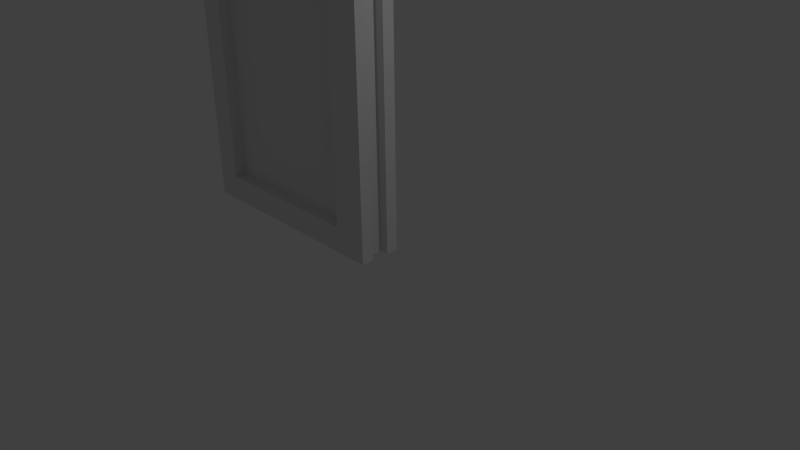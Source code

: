 # Source: airlock2_l.blend  (saved by Blender 2.70.0; exported with 4.5.12 LTS)
import bpy
from mathutils import Matrix  # noqa: F401  (used for matrix-valued properties, if any)

bpy.ops.wm.read_factory_settings(use_empty=True)
scene = bpy.context.scene
scene.name = 'Scene'

# ---- collections
col_collection_1 = bpy.data.collections.new('Collection 1'); scene.collection.children.link(col_collection_1)

# ---- materials (node trees are filled in below, after node groups)
mat_material = bpy.data.materials.new('Material')
mat_material.alpha_threshold = 0.0
mat_material.use_transparent_shadow = False
mat_material.roughness = 0.5
mat_material.line_color = (0.0, 0.0, 0.0, 1.0)

# ---- material node trees

# ---- world
world_world = bpy.data.worlds.new('World'); scene.world = world_world
world_world.color = (0.05088, 0.05088, 0.05088)
world_world.use_sun_shadow = False
world_world.sun_shadow_jitter_overblur = 0.0
world_world.cycles.sampling_method = 'MANUAL'
world_world.cycles.sample_map_resolution = 256

# ---- cameras
cam_camera = bpy.data.cameras.new('Camera')
cam_camera.clip_end = 100.0
cam_camera.lens = 35.0
cam_camera.sensor_width = 32.0
cam_camera.sensor_height = 18.0
cam_camera.ortho_scale = 7.314
cam_camera.dof.focus_distance = 0.0
cam_camera.dof.aperture_fstop = 128.0

# ---- lights
light_lamp = bpy.data.lights.new('Lamp', 'POINT')
light_lamp.transmission_factor = 0.0
light_lamp.cutoff_distance = 30.0
light_lamp.energy = 100.0
light_lamp.shadow_buffer_clip_start = 1.001
light_lamp.shadow_soft_size = 0.1
light_lamp.shadow_maximum_resolution = 0.006
light_lamp.use_absolute_resolution = True
light_lamp.cycles.use_multiple_importance_sampling = False

# ---- meshes
me_cube = bpy.data.meshes.new('Cube')
me_cube.from_pydata([(0.0, 0.125, -0.125), (0.0, 0.125, 7.25), (-0.3605, 0.125, 0.2355), (-2.64, 0.125, 0.2355), (-2.64, 0.125, 6.89), (-0.3605, 0.125, 6.89), (-2.64, 0.2917, 0.2355), (-0.3605, 0.2917, 0.2355), (0.0, 0.2917, -0.125), (-3.0, 0.2917, -0.125), (-2.64, 0.2917, 6.89), (-3.0, 0.2917, -0.125), (-0.3605, 0.2917, 6.89), (-3.0, 0.2917, 7.25), (0.0, 0.2917, 7.25), (0.0, 0.2917, -0.125), (0.125, 0.125, -0.125), (0.125, 0.125, 7.25), (0.125, 0.2917, 7.25), (0.125, 0.2917, -0.125), (0.0, -0.125, -0.125), (0.0, -0.125, 7.25), (-0.3605, -0.125, 0.2355), (-2.64, -0.125, 0.2355), (-2.64, -0.125, 6.89), (-0.3605, -0.125, 6.89), (-2.64, -0.2917, 0.2355), (-0.3605, -0.2917, 0.2355), (0.0, -0.2917, -0.125), (-3.0, -0.2917, -0.125), (-2.64, -0.2917, 6.89), (-3.0, -0.2917, -0.125), (-0.3605, -0.2917, 6.89), (-3.0, -0.2917, 7.25), (0.0, -0.2917, 7.25), (0.0, -0.2917, -0.125), (0.125, -0.125, -0.125), (0.125, -0.125, 7.25), (0.125, -0.2917, 7.25), (0.125, -0.2917, -0.125)], [], [(6, 10, 4, 3), (21, 20, 0, 1), (3, 2, 7, 6), (15, 7, 12, 14), (33, 30, 32, 34), (6, 7, 8, 9), (16, 19, 18, 17), (34, 14, 13, 33), (1, 0, 16, 17), (5, 2, 3, 4), (15, 14, 18, 19), (6, 11, 13, 10), (20, 36, 39, 35), (14, 1, 17, 18), (35, 39, 38, 34), (24, 30, 26, 23), (21, 37, 36, 20), (29, 28, 27, 26), (25, 24, 23, 22), (24, 25, 32, 30), (32, 27, 35, 34), (31, 33, 13, 11), (38, 37, 21, 34), (25, 22, 27, 32), (15, 35, 31, 11), (14, 12, 10, 13), (15, 19, 16, 0), (22, 23, 26, 27), (39, 36, 37, 38), (33, 31, 26, 30), (5, 4, 10, 12), (5, 12, 7, 2)])
_uv = me_cube.uv_layers.new(name='UVMap')
_uv.uv.foreach_set('vector', [0.9088, 0.05077, 0.9088, 0.9248, 0.8844, 0.9248, 0.8844, 0.05077, 0.4347, 1.0, 0.4347, 0.0, 0.5653, 0.0, 0.5653, 1.0, 0.1584, 0.0236, 0.8825, 0.0236, 0.8825, 0.04804, 0.1584, 0.04804, 0.04, 0.0, 0.1553, 0.04888, 0.1553, 0.9511, 0.04, 1.0, 0.0, 1.0, 0.1153, 0.9511, 0.8447, 0.9511, 0.96, 1.0, 0.8847, 0.04888, 0.1553, 0.04888, 0.04, 0.0, 1.0, 0.0, 0.5653, 0.0, 0.6523, 0.0, 0.6523, 1.0, 0.5653, 1.0, 0.96, 0.4512, 0.96, 0.5488, 0.0, 0.5488, 0.0, 0.4512, 0.5682, 1.002, 0.5682, 0.0, 0.6275, 0.0, 0.6275, 1.002, 0.1553, 0.9511, 0.1553, 0.04888, 0.8847, 0.04888, 0.8847, 0.9511, 0.04, 0.0, 0.04, 1.0, 0.0, 1.0, 0.0, 0.0, 0.8847, 0.04888, 1.0, 0.0, 1.0, 1.0, 0.8847, 0.9511, 0.96, 0.4866, 1.0, 0.4866, 1.0, 0.4688, 0.96, 0.4688, 0.96, 0.5488, 0.96, 0.5209, 1.0, 0.5209, 1.0, 0.5488, 0.96, 0.0, 1.0, 0.0, 1.0, 1.0, 0.96, 1.0, 0.08984, 0.02914, 0.1143, 0.02914, 0.1143, 0.9464, 0.08984, 0.9464, 0.4328, -0.007653, 0.375, -0.007653, 0.375, 0.9934, 0.4328, 0.9934, 0.0, 0.0, 0.96, 0.0, 0.8447, 0.04888, 0.1153, 0.04888, 0.8447, 0.9511, 0.1153, 0.9511, 0.1153, 0.04888, 0.8447, 0.04888, 0.1167, 0.9517, 0.8472, 0.9517, 0.8472, 0.9762, 0.1167, 0.9762, 0.8447, 0.9511, 0.8447, 0.04888, 0.96, 0.0, 0.96, 1.0, 0.583, 8.941e-08, 0.583, 1.0, 0.417, 1.0, 0.417, 0.0, 1.0, 0.4512, 1.0, 0.4791, 0.96, 0.4791, 0.96, 0.4512, 0.8721, 0.04689, 0.8721, 0.9521, 0.8477, 0.9521, 0.8477, 0.04689, 0.96, 0.5312, 0.96, 0.4688, 0.0, 0.4688, 0.0, 0.5312, 0.04, 1.0, 0.1553, 0.9511, 0.8847, 0.9511, 1.0, 1.0, 0.96, 0.5312, 1.0, 0.5312, 1.0, 0.5134, 0.96, 0.5134, 0.8445, 0.04648, 0.1136, 0.04648, 0.1136, 0.02204, 0.8445, 0.02204, 0.3477, 0.0, 0.4347, 0.0, 0.4347, 1.0, 0.3477, 1.0, 0.0, 1.0, 0.0, 0.0, 0.1153, 0.04888, 0.1153, 0.9511, 0.8843, 0.9762, 0.1515, 0.9762, 0.1515, 0.9517, 0.8843, 0.9517, 0.1289, 0.04698, 0.1533, 0.04698, 0.1533, 0.9473, 0.1289, 0.9473])
_ca = me_cube.color_attributes.new('Col', 'BYTE_COLOR', 'CORNER')
_ca.data.foreach_set('color', [1.0, 1.0, 1.0, 1.0, 1.0, 1.0, 1.0, 1.0, 1.0, 1.0, 1.0, 1.0, 1.0, 1.0, 1.0, 1.0, 0.9911, 0.9911, 0.9911, 0.9961, 1.0, 1.0, 1.0, 1.0, 0.9911, 0.9911, 0.9911, 0.9961, 1.0, 1.0, 1.0, 1.0, 1.0, 1.0, 1.0, 1.0, 0.9911, 0.9911, 0.9911, 0.9961, 0.9911, 0.9911, 0.9911, 0.9961, 1.0, 1.0, 1.0, 1.0, 1.0, 1.0, 1.0, 1.0, 1.0, 1.0, 1.0, 1.0, 1.0, 1.0, 1.0, 1.0, 1.0, 1.0, 1.0, 1.0, 1.0, 1.0, 1.0, 1.0, 1.0, 1.0, 1.0, 1.0, 1.0, 1.0, 1.0, 1.0, 1.0, 1.0, 1.0, 1.0, 1.0, 1.0, 1.0, 1.0, 0.9911, 0.9911, 0.9911, 0.9961, 1.0, 1.0, 1.0, 1.0, 1.0, 1.0, 1.0, 1.0, 1.0, 1.0, 1.0, 1.0, 1.0, 1.0, 1.0, 1.0, 1.0, 1.0, 1.0, 1.0, 1.0, 1.0, 1.0, 1.0, 1.0, 1.0, 1.0, 1.0, 1.0, 1.0, 1.0, 1.0, 1.0, 1.0, 1.0, 1.0, 1.0, 1.0, 1.0, 1.0, 0.9911, 0.9911, 0.9911, 0.9961, 0.9911, 0.9911, 0.9911, 0.9961, 1.0, 1.0, 1.0, 1.0, 1.0, 1.0, 1.0, 1.0, 1.0, 1.0, 1.0, 1.0, 0.9911, 0.9911, 0.9911, 0.9961, 1.0, 1.0, 1.0, 1.0, 1.0, 1.0, 1.0, 1.0, 1.0, 1.0, 1.0, 1.0, 1.0, 1.0, 1.0, 1.0, 1.0, 1.0, 1.0, 1.0, 1.0, 1.0, 1.0, 1.0, 1.0, 1.0, 1.0, 1.0, 1.0, 1.0, 1.0, 1.0, 1.0, 1.0, 1.0, 1.0, 1.0, 1.0, 1.0, 1.0, 0.9911, 0.9911, 0.9911, 0.9961, 1.0, 1.0, 1.0, 1.0, 1.0, 1.0, 1.0, 1.0, 1.0, 1.0, 1.0, 1.0, 1.0, 1.0, 1.0, 1.0, 0.9911, 0.9911, 0.9911, 0.9961, 1.0, 1.0, 1.0, 1.0, 1.0, 1.0, 1.0, 1.0, 1.0, 1.0, 1.0, 1.0, 1.0, 1.0, 1.0, 1.0, 1.0, 1.0, 1.0, 1.0, 1.0, 1.0, 1.0, 1.0, 1.0, 1.0, 1.0, 1.0, 1.0, 1.0, 1.0, 1.0, 1.0, 1.0, 1.0, 1.0, 1.0, 1.0, 1.0, 1.0, 0.9911, 0.9911, 0.9911, 0.9961, 1.0, 1.0, 1.0, 1.0, 1.0, 1.0, 1.0, 1.0, 0.9911, 0.9911, 0.9911, 0.9961, 1.0, 1.0, 1.0, 1.0, 1.0, 1.0, 1.0, 1.0, 0.9911, 0.9911, 0.9911, 0.9961, 1.0, 1.0, 1.0, 1.0, 1.0, 1.0, 1.0, 1.0, 1.0, 1.0, 1.0, 1.0, 1.0, 1.0, 1.0, 1.0, 0.9911, 0.9911, 0.9911, 0.9961, 1.0, 1.0, 1.0, 1.0, 1.0, 1.0, 1.0, 1.0, 1.0, 1.0, 1.0, 1.0, 1.0, 1.0, 1.0, 1.0, 1.0, 1.0, 1.0, 1.0, 1.0, 1.0, 1.0, 1.0, 1.0, 1.0, 1.0, 1.0, 1.0, 1.0, 1.0, 1.0, 1.0, 1.0, 1.0, 1.0, 1.0, 1.0, 1.0, 1.0, 1.0, 1.0, 1.0, 1.0, 1.0, 1.0, 1.0, 1.0, 1.0, 1.0, 1.0, 1.0, 1.0, 1.0, 1.0, 1.0, 0.9911, 0.9911, 0.9911, 0.9961, 1.0, 1.0, 1.0, 1.0, 1.0, 1.0, 1.0, 1.0, 0.9911, 0.9911, 0.9911, 0.9961, 0.9911, 0.9911, 0.9911, 0.9961, 1.0, 1.0, 1.0, 1.0, 1.0, 1.0, 1.0, 1.0, 1.0, 1.0, 1.0, 1.0, 1.0, 1.0, 1.0, 1.0, 1.0, 1.0, 1.0, 1.0, 1.0, 1.0, 1.0, 1.0, 1.0, 1.0, 1.0, 1.0, 1.0, 1.0, 1.0, 1.0, 1.0, 1.0, 1.0, 1.0, 1.0, 1.0, 1.0, 1.0, 1.0, 1.0, 1.0, 1.0, 1.0, 1.0, 1.0, 1.0, 0.9911, 0.9911, 0.9911, 0.9961, 0.9911, 0.9911, 0.9911, 0.9961, 1.0, 1.0, 1.0, 1.0, 1.0, 1.0, 1.0, 1.0, 0.9911, 0.9911, 0.9911, 0.9961, 1.0, 1.0, 1.0, 1.0, 1.0, 1.0, 1.0, 1.0, 1.0, 1.0, 1.0, 1.0, 1.0, 1.0, 1.0, 1.0, 1.0, 1.0, 1.0, 1.0, 1.0, 1.0, 1.0, 1.0, 1.0, 1.0, 1.0, 1.0, 1.0, 1.0, 1.0, 1.0, 1.0, 1.0, 1.0, 1.0, 1.0, 1.0, 1.0, 1.0, 1.0, 1.0, 1.0, 1.0, 1.0, 1.0, 1.0, 1.0, 1.0, 1.0, 1.0, 1.0, 1.0, 1.0, 1.0, 1.0, 0.9911, 0.9911, 0.9911, 0.9961, 1.0, 1.0, 1.0, 1.0])
me_cube.materials.append(mat_material)
me_cube.use_remesh_preserve_volume = False
me_cube.use_remesh_preserve_attributes = False
me_cube.use_mirror_vertex_groups = False
me_cube.update()

# ---- objects
ob_airlock_l = bpy.data.objects.new('Airlock_L', me_cube)
ob_lamp = bpy.data.objects.new('Lamp', light_lamp)
ob_camera = bpy.data.objects.new('Camera', cam_camera)

# ---- transforms, parenting, visibility, modifiers, constraints
ob_airlock_l.location = (-0.001608, 6.483e-10, 0.1266)
ob_airlock_l.lock_rotations_4d = False
ob_airlock_l.empty_display_type = 'ARROWS'
ob_airlock_l.lineart.crease_threshold = 0.0
ob_lamp.location = (4.076, 1.005, 5.904)
ob_lamp.rotation_euler = (0.6503, 0.05522, 1.866)
ob_lamp.lock_rotations_4d = False
ob_lamp.empty_display_type = 'ARROWS'
ob_lamp.color = (0.0, 0.0, 0.0, 0.0)
ob_lamp.lineart.crease_threshold = 0.0
ob_camera.location = (7.481, -6.508, 5.344)
ob_camera.rotation_euler = (1.109, 0.01082, 0.8149)
ob_camera.lock_rotations_4d = False
ob_camera.empty_display_type = 'ARROWS'
ob_camera.color = (0.0, 0.0, 0.0, 0.0)
ob_camera.display_type = 'WIRE'
ob_camera.lineart.crease_threshold = 0.0

# ---- collection membership
col_collection_1.objects.link(ob_airlock_l)
col_collection_1.objects.link(ob_lamp)
col_collection_1.objects.link(ob_camera)

# ---- scene / render settings (as saved in the file)
scene.camera = ob_camera
scene.frame_start = 1; scene.frame_end = 250; scene.frame_set(2)
scene.render.engine = 'BLENDER_EEVEE_NEXT'
scene.render.resolution_percentage = 50
scene.render.dither_intensity = 0.0
scene.cycles.use_denoising = False
scene.cycles.samples = 10
scene.cycles.sampling_pattern = 'TABULATED_SOBOL'
scene.cycles.light_sampling_threshold = 0.0
scene.cycles.use_adaptive_sampling = False
scene.cycles.use_light_tree = False
scene.cycles.blur_glossy = 0.0
scene.cycles.volume_bounces = 1
scene.cycles.pixel_filter_type = 'GAUSSIAN'
scene.cycles.sample_clamp_indirect = 0.0
scene.view_settings.view_transform = 'Standard'
bpy.context.view_layer.update()

